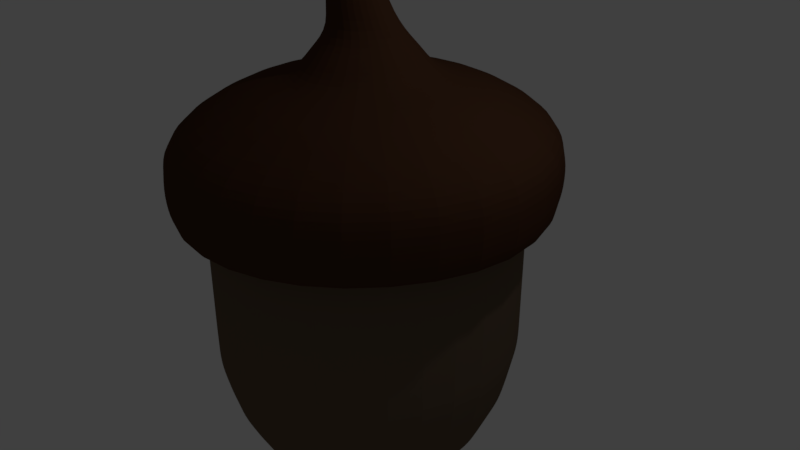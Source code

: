 # Source: acorn.blend  (saved by Blender 2.79.0; exported with 4.5.12 LTS)
import bpy
from mathutils import Matrix  # noqa: F401  (used for matrix-valued properties, if any)

bpy.ops.wm.read_factory_settings(use_empty=True)
scene = bpy.context.scene
scene.name = 'Scene'

# ---- collections
col_collection_1 = bpy.data.collections.new('Collection 1'); scene.collection.children.link(col_collection_1)

# ---- materials (node trees are filled in below, after node groups)
mat_material = bpy.data.materials.new('Material')
mat_material.alpha_threshold = 0.0
mat_material.roughness = 0.5
mat_material_002 = bpy.data.materials.new('Material.002')
mat_material_002.alpha_threshold = 0.0
mat_material_002.roughness = 0.5

# ---- material node trees
mat_material.use_nodes = True; mat_material.node_tree.nodes.clear()
_N = mat_material.node_tree.nodes; _L = mat_material.node_tree.links
n0 = _N.new('ShaderNodeBsdfDiffuse'); n0.name = 'Diffuse BSDF'; n0.location = (33, 280)
n0.inputs[0].default_value = (0.1442, 0.1016, 0.06711, 1.0)
n1 = _N.new('ShaderNodeOutputMaterial'); n1.name = 'Material Output'; n1.location = (223, 271)
_L.new(n0.outputs[0], n1.inputs[0])
n1.is_active_output = True
mat_material_002.use_nodes = True; mat_material_002.node_tree.nodes.clear()
_N = mat_material_002.node_tree.nodes; _L = mat_material_002.node_tree.links
n0 = _N.new('ShaderNodeOutputMaterial'); n0.name = 'Material Output'; n0.location = (300, 300)
n1 = _N.new('ShaderNodeBsdfDiffuse'); n1.name = 'Diffuse BSDF'; n1.location = (10, 300)
n1.inputs[0].default_value = (0.07536, 0.03311, 0.01717, 1.0)
_L.new(n1.outputs[0], n0.inputs[0])
n0.is_active_output = True

# ---- world
world_world = bpy.data.worlds.new('World'); scene.world = world_world
world_world.color = (0.05088, 0.05088, 0.05088)
world_world.use_sun_shadow = False
world_world.sun_shadow_jitter_overblur = 0.0
world_world.cycles.sampling_method = 'MANUAL'

# ---- cameras
cam_camera = bpy.data.cameras.new('Camera')
cam_camera.clip_end = 100.0
cam_camera.lens = 35.0
cam_camera.sensor_width = 32.0
cam_camera.sensor_height = 18.0
cam_camera.ortho_scale = 7.314
cam_camera.dof.focus_distance = 0.0

# ---- lights
light_lamp = bpy.data.lights.new('Lamp', 'POINT')
light_lamp.transmission_factor = 0.0
light_lamp.cutoff_distance = 30.0
light_lamp.energy = 100.0
light_lamp.shadow_buffer_clip_start = 1.001
light_lamp.shadow_soft_size = 0.1
light_lamp.shadow_maximum_resolution = 0.006
light_lamp.use_absolute_resolution = True

# ---- meshes
me_plane_001 = bpy.data.meshes.new('Plane.001')
me_plane_001.from_pydata([(1.442, 1.628, -0.4156), (1.442, -1.628, -0.4156), (-1.442, -1.628, -0.4156), (1.442, -1.628, -1.143), (-1.442, 1.628, -0.4156), (1.442, 1.628, -1.143), (-1.442, 1.628, 0.877), (-1.442, -1.628, 0.877), (1.442, -1.628, 0.877), (1.442, 1.628, 0.877), (-1.442, -1.628, -1.143), (-1.442, 1.628, -1.143), (1.335, -1.507, -1.791), (1.335, 1.507, -1.791), (-1.335, -1.507, -1.791), (-1.335, 1.507, -1.791), (1.121, -1.266, -2.421), (1.121, 1.266, -2.421), (-1.121, -1.266, -2.421), (-1.121, 1.266, -2.421), (0.7491, -0.8457, -2.997), (0.7491, 0.8457, -2.997), (-0.7491, -0.8457, -2.997), (-0.7491, 0.8457, -2.997), (0.248, -0.28, -3.457), (0.248, 0.28, -3.457), (-0.248, -0.28, -3.457), (-0.248, 0.28, -3.457), (0.08622, -0.09733, -3.955), (0.08622, 0.09733, -3.955), (-0.08622, -0.09733, -3.955), (-0.08622, 0.09733, -3.955), (1.726, 1.948, 0.9656), (-1.726, 1.948, 0.9656), (1.726, -1.948, 0.9656), (-1.726, -1.948, 0.9656), (1.718, 1.939, 1.694), (-1.718, 1.939, 1.694), (1.718, -1.939, 1.694), (-1.718, -1.939, 1.694), (1.103, 1.245, 2.22), (-1.103, 1.245, 2.22), (1.103, -1.245, 2.22), (-1.103, -1.245, 2.22), (0.5922, 0.6686, 2.442), (-0.5922, 0.6686, 2.442), (0.5922, -0.6686, 2.442), (-0.5922, -0.6686, 2.442), (0.2912, 0.3288, 2.934), (-0.2912, 0.3288, 2.934), (0.2912, -0.3288, 2.934), (-0.2912, -0.3288, 2.934), (0.1638, 0.1849, 4.059), (-0.1638, 0.1849, 4.059), (0.1638, -0.1849, 4.059), (-0.1638, -0.1849, 4.059), (1.442, 1.628, -0.7795), (-1.442, -1.628, -0.7795), (-1.442, 1.628, 0.06412), (-1.442, -1.628, 0.06412), (0.0, -2.251, 0.877), (1.442, -1.628, -0.7795), (0.0, 2.251, 0.877), (0.0, -2.251, -1.143), (2.251, 0.0, 0.877), (-2.251, 0.0, -0.4156), (-2.251, 0.0, 0.877), (0.0, 2.251, -1.143), (2.251, 0.0, -1.143), (-2.251, 0.0, -1.143), (2.251, 0.0, -0.4156), (1.442, -1.628, 0.06412), (1.442, 1.628, 0.06412), (0.0, 2.251, -0.4156), (0.0, -2.251, -0.4156), (-1.442, 1.628, -0.7795), (0.0, -2.083, -1.791), (0.0, 2.083, -1.791), (2.083, 0.0, -1.791), (-2.083, 0.0, -1.791), (1.388, -1.567, -1.467), (-1.388, -1.567, -1.467), (1.388, 1.567, -1.467), (-1.388, 1.567, -1.467), (0.0, -1.75, -2.421), (0.0, 1.75, -2.421), (1.75, 0.0, -2.421), (-1.75, 0.0, -2.421), (-1.228, -1.386, -2.106), (-1.228, 1.386, -2.106), (1.228, 1.386, -2.106), (1.228, -1.386, -2.106), (0.0, -1.169, -2.997), (0.0, 1.169, -2.997), (1.169, 0.0, -2.997), (-1.169, 0.0, -2.997), (-0.9352, 1.056, -2.709), (0.9352, 1.056, -2.709), (0.9352, -1.056, -2.709), (-0.9352, -1.056, -2.709), (0.0, -0.3871, -3.457), (0.0, 0.3871, -3.457), (0.3871, 0.0, -3.457), (-0.3871, 0.0, -3.457), (0.4986, 0.5628, -3.227), (0.4986, -0.5628, -3.227), (-0.4986, -0.5628, -3.227), (-0.4986, 0.5628, -3.227), (0.0, -0.1346, -3.955), (0.0, 0.1346, -3.955), (0.1346, 0.0, -3.955), (-0.1346, 0.0, -3.955), (-0.1671, -0.1886, -3.706), (-0.1671, 0.1886, -3.706), (0.1671, 0.1886, -3.706), (0.1671, -0.1886, -3.706), (0.0, -2.694, 0.9656), (0.0, 2.694, 0.9656), (2.694, 0.0, 0.9656), (-2.694, 0.0, 0.9656), (-1.662, 1.876, 0.7547), (-1.662, -1.876, 0.7547), (1.662, -1.876, 0.7547), (1.662, 1.876, 0.7547), (0.0, -2.681, 1.694), (0.0, 2.681, 1.694), (2.681, 0.0, 1.694), (-2.681, 0.0, 1.694), (1.752, -1.978, 1.33), (1.752, 1.978, 1.33), (-1.752, -1.978, 1.33), (-1.752, 1.978, 1.33), (0.0, -1.722, 2.22), (0.0, 1.722, 2.22), (1.722, 0.0, 2.22), (-1.722, 0.0, 2.22), (-1.46, 1.649, 1.981), (-1.46, -1.649, 1.981), (1.46, 1.649, 1.981), (1.46, -1.649, 1.981), (0.0, -0.9244, 2.442), (0.0, 0.9244, 2.442), (0.9244, 0.0, 2.442), (-0.9244, 0.0, 2.442), (0.8172, -0.9225, 2.331), (0.8172, 0.9225, 2.331), (-0.8172, -0.9225, 2.331), (-0.8172, 0.9225, 2.331), (0.0, -0.4546, 2.934), (0.0, 0.4546, 2.934), (0.4546, 0.0, 2.934), (-0.4546, 0.0, 2.934), (-0.4611, -0.5205, 2.697), (0.4611, -0.5205, 2.697), (-0.4611, 0.5205, 2.697), (0.4611, 0.5205, 2.697), (0.0, -0.2557, 4.059), (0.0, 0.2557, 4.059), (0.2557, 0.0, 4.059), (-0.2557, 0.0, 4.059), (-0.2253, 0.04462, 3.496), (-0.2253, -0.4641, 3.496), (0.2253, 0.04462, 3.496), (0.2253, -0.4641, 3.496), (0.0, -0.5614, 3.496), (0.3517, -0.2097, 3.496), (0.0, 0.142, 3.496), (0.0, 0.0, 4.059), (0.7197, 0.0, 2.697), (0.0, 0.7197, 2.697), (-0.7197, 0.0, 2.697), (-0.3517, -0.2097, 3.496), (0.0, 1.276, 2.331), (-1.276, 0.0, 2.331), (0.0, -1.276, 2.331), (0.0, -0.7197, 2.697), (0.0, -2.279, 1.981), (2.279, 0.0, 1.981), (0.0, 2.279, 1.981), (1.276, 0.0, 2.331), (0.0, 2.734, 1.33), (-2.734, 0.0, 1.33), (0.0, -2.734, 1.33), (-2.279, 0.0, 1.981), (0.0, -2.594, 0.7547), (0.0, 2.594, 0.7547), (2.594, 0.0, 0.7547), (2.734, 0.0, 1.33), (0.0, -0.2608, -3.706), (0.2608, 0.0, -3.706), (0.0, 0.2608, -3.706), (0.0, 0.0, -3.955), (0.0, 0.7782, -3.227), (-0.7782, 0.0, -3.227), (0.0, -0.7782, -3.227), (-0.2608, 0.0, -3.706), (-1.46, 0.0, -2.709), (0.0, -1.46, -2.709), (1.46, 0.0, -2.709), (0.7782, 0.0, -3.227), (0.0, -1.917, -2.106), (1.917, 0.0, -2.106), (0.0, 1.917, -2.106), (0.0, 1.46, -2.709), (0.0, 2.167, -1.467), (-2.167, 0.0, -1.467), (2.167, 0.0, -1.467), (-1.917, 0.0, -2.106), (-2.251, 0.0, -0.7795), (0.0, 2.251, -0.7795), (2.251, 0.0, -0.7795), (0.0, -2.167, -1.467), (0.0, -2.251, -0.7795), (0.0, -2.251, 0.06412), (0.0, 2.251, 0.06412), (-2.594, 0.0, 0.7547), (2.251, 0.0, 0.06412), (-2.251, 0.0, 0.06412), (-2.251, 0.0, 0.5089), (2.251, 0.0, 0.5089), (0.0, 2.251, 0.5089), (0.0, -2.251, 0.5089), (1.442, 1.628, 0.5089), (1.442, -1.628, 0.5089), (-1.442, -1.628, 0.5089), (-1.442, 1.628, 0.5089)], [], [(217, 59, 2, 65), (216, 72, 0, 70), (215, 120, 33, 119), (214, 58, 4, 73), (213, 71, 1, 74), (212, 61, 3, 63), (211, 80, 12, 76), (210, 56, 5, 68), (209, 75, 11, 67), (208, 57, 10, 69), (207, 88, 18, 87), (206, 82, 13, 78), (205, 81, 14, 79), (204, 83, 15, 77), (203, 96, 23, 93), (202, 89, 19, 85), (201, 90, 17, 86), (200, 91, 16, 84), (199, 104, 25, 102), (198, 97, 21, 94), (197, 98, 20, 92), (196, 99, 22, 95), (195, 112, 30, 111), (194, 105, 24, 100), (193, 106, 26, 103), (192, 107, 27, 101), (191, 111, 30, 108), (190, 113, 31, 109), (189, 114, 29, 110), (188, 115, 28, 108), (187, 128, 38, 126), (186, 122, 34, 118), (185, 123, 32, 117), (184, 121, 35, 116), (183, 136, 41, 135), (182, 130, 39, 124), (181, 131, 37, 127), (180, 129, 36, 125), (179, 144, 46, 142), (178, 138, 40, 133), (177, 139, 42, 134), (176, 137, 43, 132), (175, 152, 51, 148), (174, 146, 47, 140), (173, 147, 45, 143), (172, 145, 44, 141), (54, 158, 165, 163), (170, 154, 49, 151), (169, 155, 48, 149), (168, 153, 50, 150), (55, 156, 164, 161), (54, 163, 164, 156), (159, 55, 161, 171), (50, 148, 164, 163), (148, 51, 161, 164), (48, 150, 165, 162), (150, 50, 163, 165), (49, 149, 166, 160), (149, 48, 162, 166), (155, 168, 150, 48), (44, 142, 168, 155), (142, 46, 153, 168), (154, 169, 149, 49), (45, 141, 169, 154), (141, 44, 155, 169), (152, 170, 151, 51), (47, 143, 170, 152), (143, 45, 154, 170), (51, 151, 171, 161), (151, 49, 160, 171), (147, 172, 141, 45), (41, 133, 172, 147), (133, 40, 145, 172), (146, 173, 143, 47), (43, 135, 173, 146), (135, 41, 147, 173), (144, 174, 140, 46), (42, 132, 174, 144), (132, 43, 146, 174), (153, 175, 148, 50), (46, 140, 175, 153), (140, 47, 152, 175), (139, 176, 132, 42), (38, 124, 176, 139), (124, 39, 137, 176), (138, 177, 134, 40), (36, 126, 177, 138), (126, 38, 139, 177), (136, 178, 133, 41), (37, 125, 178, 136), (125, 36, 138, 178), (145, 179, 142, 44), (40, 134, 179, 145), (134, 42, 144, 179), (131, 180, 125, 37), (33, 117, 180, 131), (117, 32, 129, 180), (130, 181, 127, 39), (35, 119, 181, 130), (119, 33, 131, 181), (128, 182, 124, 38), (34, 116, 182, 128), (116, 35, 130, 182), (137, 183, 135, 43), (39, 127, 183, 137), (127, 37, 136, 183), (122, 184, 116, 34), (120, 185, 117, 33), (123, 186, 118, 32), (217, 58, 225, 218), (129, 187, 126, 36), (32, 118, 187, 129), (118, 34, 128, 187), (112, 188, 108, 30), (26, 100, 188, 112), (100, 24, 115, 188), (115, 189, 110, 28), (24, 102, 189, 115), (102, 25, 114, 189), (114, 190, 109, 29), (25, 101, 190, 114), (101, 27, 113, 190), (110, 191, 108, 28), (29, 109, 191, 110), (109, 31, 111, 191), (104, 192, 101, 25), (21, 93, 192, 104), (93, 23, 107, 192), (107, 193, 103, 27), (23, 95, 193, 107), (95, 22, 106, 193), (106, 194, 100, 26), (22, 92, 194, 106), (92, 20, 105, 194), (113, 195, 111, 31), (27, 103, 195, 113), (103, 26, 112, 195), (96, 196, 95, 23), (19, 87, 196, 96), (87, 18, 99, 196), (99, 197, 92, 22), (18, 84, 197, 99), (84, 16, 98, 197), (98, 198, 94, 20), (16, 86, 198, 98), (86, 17, 97, 198), (105, 199, 102, 24), (20, 94, 199, 105), (94, 21, 104, 199), (88, 200, 84, 18), (14, 76, 200, 88), (76, 12, 91, 200), (91, 201, 86, 16), (12, 78, 201, 91), (78, 13, 90, 201), (90, 202, 85, 17), (13, 77, 202, 90), (77, 15, 89, 202), (97, 203, 93, 21), (17, 85, 203, 97), (85, 19, 96, 203), (82, 204, 77, 13), (5, 67, 204, 82), (67, 11, 83, 204), (83, 205, 79, 15), (11, 69, 205, 83), (69, 10, 81, 205), (80, 206, 78, 12), (3, 68, 206, 80), (68, 5, 82, 206), (89, 207, 87, 19), (15, 79, 207, 89), (79, 14, 88, 207), (75, 208, 69, 11), (4, 65, 208, 75), (65, 2, 57, 208), (56, 209, 67, 5), (0, 73, 209, 56), (73, 4, 75, 209), (61, 210, 68, 3), (1, 70, 210, 61), (70, 0, 56, 210), (81, 211, 76, 14), (10, 63, 211, 81), (63, 3, 80, 211), (57, 212, 63, 10), (2, 74, 212, 57), (74, 1, 61, 212), (59, 213, 74, 2), (221, 224, 7, 60), (223, 221, 60, 8), (72, 214, 73, 0), (121, 215, 119, 35), (58, 214, 220, 225), (59, 217, 218, 224), (71, 216, 70, 1), (225, 220, 62, 6), (58, 217, 65, 4), (222, 219, 64, 9), (218, 225, 6, 66), (220, 222, 9, 62), (219, 223, 8, 64), (224, 218, 66, 7), (71, 213, 221, 223), (216, 71, 223, 219), (213, 59, 224, 221), (72, 216, 219, 222), (214, 72, 222, 220), (53, 160, 166, 157), (52, 162, 165, 158), (53, 159, 171, 160), (52, 157, 166, 162), (54, 167, 52, 158), (53, 157, 52, 167), (55, 159, 53, 167), (55, 167, 54, 156), (184, 122, 8, 60), (122, 186, 64, 8), (186, 123, 9, 64), (123, 185, 62, 9), (185, 120, 6, 62), (120, 215, 66, 6), (7, 66, 215, 121), (121, 184, 60, 7)])
me_plane_001.polygons.foreach_set('material_index', [0, 0, 1, 0, 0, 0, 0, 0, 0, 0, 0, 0, 0, 0, 0, 0, 0, 0, 0, 0, 0, 0, 0, 0, 0, 0, 0, 0, 0, 0, 1, 1, 1, 1, 1, 1, 1, 1, 1, 1, 1, 1, 1, 1, 1, 1, 1, 1, 1, 1, 1, 1, 1, 1, 1, 1, 1, 1, 1, 1, 1, 1, 1, 1, 1, 1, 1, 1, 1, 1, 1, 1, 1, 1, 1, 1, 1, 1, 1, 1, 1, 1, 1, 1, 1, 1, 1, 1, 1, 1, 1, 1, 1, 1, 1, 1, 1, 1, 1, 1, 1, 1, 1, 1, 1, 1, 1, 1, 1, 0, 1, 1, 1, 0, 0, 0, 0, 0, 0, 0, 0, 0, 0, 0, 0, 0, 0, 0, 0, 0, 0, 0, 0, 0, 0, 0, 0, 0, 0, 0, 0, 0, 0, 0, 0, 0, 0, 0, 0, 0, 0, 0, 0, 0, 0, 0, 0, 0, 0, 0, 0, 0, 0, 0, 0, 0, 0, 0, 0, 0, 0, 0, 0, 0, 0, 0, 0, 0, 0, 0, 0, 0, 0, 0, 0, 0, 0, 0, 0, 0, 0, 0, 1, 0, 0, 0, 0, 0, 0, 0, 0, 0, 0, 0, 0, 0, 0, 0, 1, 1, 1, 1, 1, 1, 1, 1, 1, 1, 1, 1, 1, 1, 1, 1])
me_plane_001.materials.append(mat_material)
me_plane_001.materials.append(mat_material_002)
me_plane_001.use_remesh_preserve_volume = False
me_plane_001.use_remesh_preserve_attributes = False
me_plane_001.use_mirror_vertex_groups = False
me_plane_001.update()

# ---- objects
ob_plane = bpy.data.objects.new('Plane', me_plane_001)
ob_lamp = bpy.data.objects.new('Lamp', light_lamp)
ob_camera = bpy.data.objects.new('Camera', cam_camera)

# ---- transforms, parenting, visibility, modifiers, constraints
ob_plane.location = (0.0, 0.0, 0.0)
ob_plane.lineart.crease_threshold = 0.0
_m = ob_plane.modifiers.new('Subsurf', 'SUBSURF')
_m.uv_smooth = 'PRESERVE_CORNERS'
_m.quality = 2
_m.levels = 0
_m.show_only_control_edges = False
ob_lamp.location = (4.076, 1.005, 5.904)
ob_lamp.rotation_euler = (0.6503, 0.05522, 1.866)
ob_lamp.lock_rotations_4d = False
ob_lamp.empty_display_type = 'ARROWS'
ob_lamp.color = (0.0, 0.0, 0.0, 0.0)
ob_lamp.lineart.crease_threshold = 0.0
ob_camera.location = (7.481, -6.508, 5.344)
ob_camera.rotation_euler = (1.109, 0.0, 0.8149)
ob_camera.lock_rotations_4d = False
ob_camera.empty_display_type = 'ARROWS'
ob_camera.color = (0.0, 0.0, 0.0, 0.0)
ob_camera.display_type = 'WIRE'
ob_camera.lineart.crease_threshold = 0.0

# ---- collection membership
col_collection_1.objects.link(ob_plane)
col_collection_1.objects.link(ob_lamp)
col_collection_1.objects.link(ob_camera)

# ---- scene / render settings (as saved in the file)
scene.camera = ob_camera
scene.frame_start = 1; scene.frame_end = 250; scene.frame_set(1)
scene.render.engine = 'CYCLES'
scene.render.resolution_percentage = 50
scene.render.dither_intensity = 0.0
scene.cycles.use_denoising = False
scene.cycles.samples = 128
scene.cycles.sampling_pattern = 'TABULATED_SOBOL'
scene.cycles.use_adaptive_sampling = False
scene.cycles.use_light_tree = False
scene.cycles.blur_glossy = 0.0
scene.cycles.sample_clamp_indirect = 0.0
scene.view_settings.view_transform = 'Standard'
bpy.context.view_layer.update()
